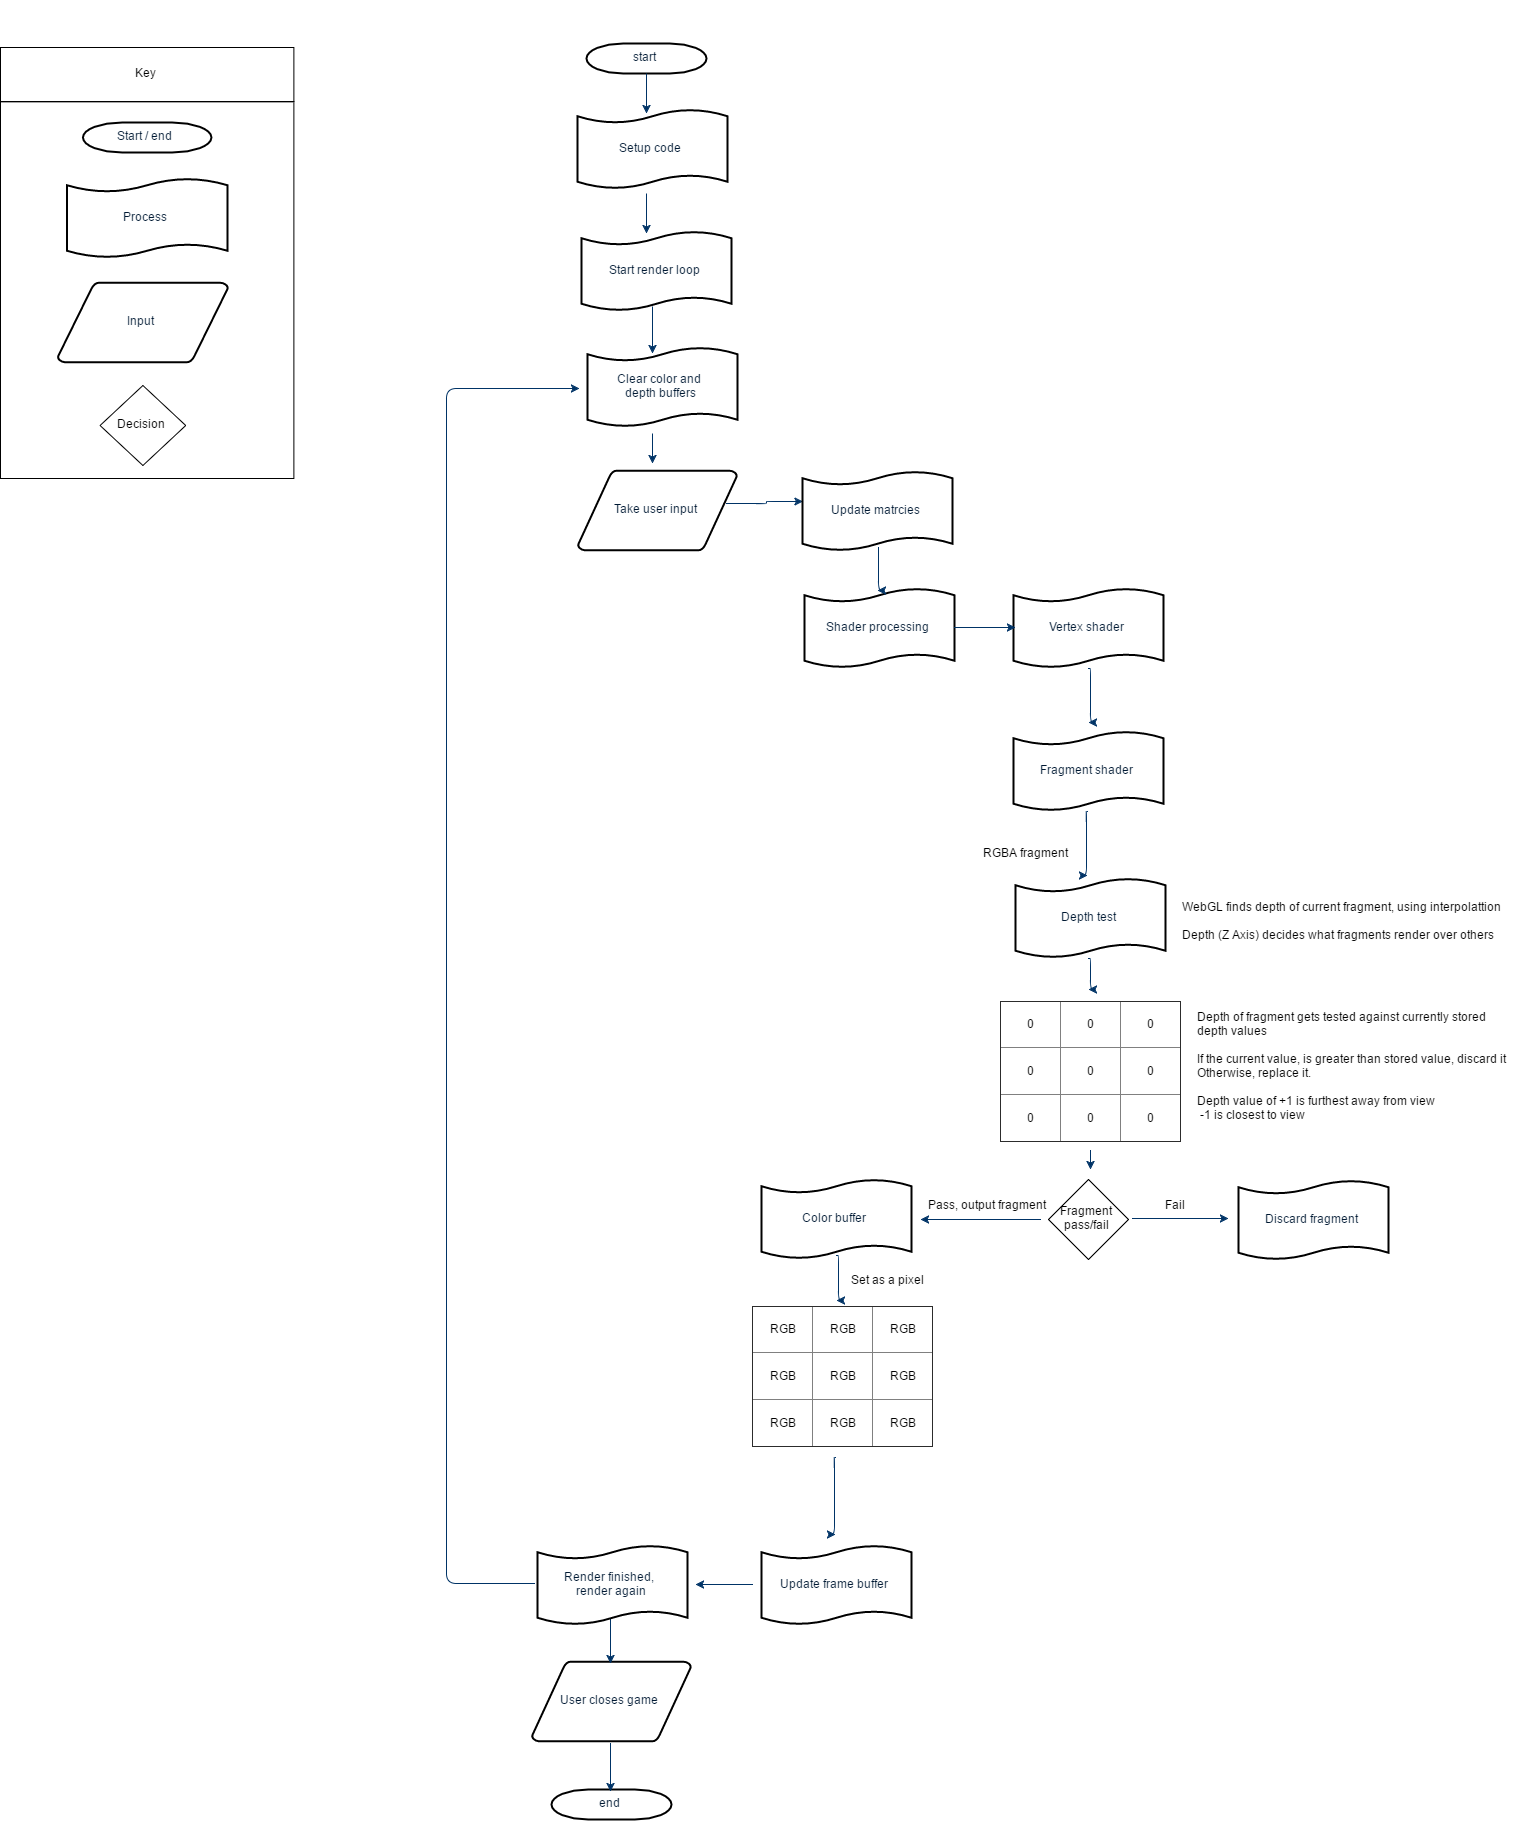

The diagram above was exported from draw.io. Its source (the exported page's mxGraphModel, read from the mxfile embedded in the PNG):
<mxGraphModel dx="996" dy="1636" grid="0" gridSize="10" guides="1" tooltips="1" connect="0" arrows="1" fold="1" page="0" pageScale="1.5" pageWidth="826" pageHeight="1169" background="none" math="0" shadow="0">
  <root>
    <mxCell id="0" style=";html=1;" />
    <mxCell id="1" style=";html=1;" parent="0" />
    <mxCell id="2" value="start" style="shape=mxgraph.flowchart.terminator;fillColor=#FFFFFF;strokeColor=#000000;strokeWidth=2;gradientColor=none;gradientDirection=north;fontColor=#001933;fontStyle=0;html=1;" parent="1" vertex="1">
      <mxGeometry x="260" y="60" width="120" height="30" as="geometry" />
    </mxCell>
    <mxCell id="4" value="Take user input" style="shape=mxgraph.flowchart.data;fillColor=#FFFFFF;strokeColor=#000000;strokeWidth=2;gradientColor=none;gradientDirection=north;fontColor=#001933;fontStyle=0;html=1;" parent="1" vertex="1">
      <mxGeometry x="251.5" y="487" width="159" height="80" as="geometry" />
    </mxCell>
    <mxCell id="9" style="fontColor=#001933;fontStyle=1;strokeColor=#003366;strokeWidth=1;html=1;" parent="1" source="2" edge="1">
      <mxGeometry relative="1" as="geometry">
        <mxPoint x="320" y="130" as="targetPoint" />
      </mxGeometry>
    </mxCell>
    <mxCell id="10" style="fontColor=#001933;fontStyle=1;strokeColor=#003366;strokeWidth=1;html=1;" parent="1" edge="1">
      <mxGeometry relative="1" as="geometry">
        <mxPoint x="320" y="210" as="sourcePoint" />
        <mxPoint x="320" y="250" as="targetPoint" />
      </mxGeometry>
    </mxCell>
    <mxCell id="19" value="" style="edgeStyle=elbowEdgeStyle;elbow=horizontal;fontColor=#001933;fontStyle=1;strokeColor=#003366;strokeWidth=1;html=1;exitX=0.933;exitY=0.393;exitPerimeter=0;" parent="1" source="4" edge="1">
      <mxGeometry x="156" y="-122" width="100" height="100" as="geometry">
        <mxPoint x="534" y="518" as="sourcePoint" />
        <mxPoint x="476.41176470588243" y="518" as="targetPoint" />
      </mxGeometry>
    </mxCell>
    <mxCell id="44" value="User closes game" style="shape=mxgraph.flowchart.data;fillColor=#FFFFFF;strokeColor=#000000;strokeWidth=2;gradientColor=none;gradientDirection=north;fontColor=#001933;fontStyle=0;html=1;" parent="1" vertex="1">
      <mxGeometry x="205.5" y="1678" width="159" height="80" as="geometry" />
    </mxCell>
    <mxCell id="47" value="end" style="shape=mxgraph.flowchart.terminator;fillColor=#FFFFFF;strokeColor=#000000;strokeWidth=2;gradientColor=none;gradientDirection=north;fontColor=#001933;fontStyle=0;html=1;" parent="1" vertex="1">
      <mxGeometry x="225" y="1806" width="120" height="30" as="geometry" />
    </mxCell>
    <mxCell id="49" value="" style="edgeStyle=elbowEdgeStyle;elbow=vertical;exitX=0.491;exitY=0.902;exitPerimeter=0;entryX=0.5;entryY=0;entryPerimeter=0;fontColor=#001933;fontStyle=1;strokeColor=#003366;strokeWidth=1;html=1;" parent="1" source="71" target="44" edge="1">
      <mxGeometry x="-35" y="640" width="100" height="100" as="geometry">
        <mxPoint x="284.6470588235295" y="2318.529411764706" as="sourcePoint" />
        <mxPoint x="65" y="640" as="targetPoint" />
      </mxGeometry>
    </mxCell>
    <mxCell id="50" value="" style="edgeStyle=elbowEdgeStyle;elbow=vertical;exitX=0.5;exitY=1;exitPerimeter=0;entryX=0.5;entryY=0;entryPerimeter=0;fontColor=#001933;fontStyle=1;strokeColor=#003366;strokeWidth=1;html=1;" parent="1" source="44" target="47" edge="1">
      <mxGeometry x="-35" y="640" width="100" height="100" as="geometry">
        <mxPoint x="-35" y="740" as="sourcePoint" />
        <mxPoint x="65" y="640" as="targetPoint" />
      </mxGeometry>
    </mxCell>
    <mxCell id="65" value="" style="edgeStyle=elbowEdgeStyle;elbow=horizontal;fontColor=#001933;fontStyle=1;strokeColor=#003366;strokeWidth=1;html=1;exitX=-0.016;exitY=0.494;exitPerimeter=0;" parent="1" source="71" edge="1">
      <mxGeometry width="100" height="100" as="geometry">
        <mxPoint x="191" y="1650" as="sourcePoint" />
        <mxPoint x="253" y="405" as="targetPoint" />
        <Array as="points">
          <mxPoint x="120" y="970" />
        </Array>
      </mxGeometry>
    </mxCell>
    <mxCell id="67" value="Setup code" style="shape=mxgraph.flowchart.paper_tape;fillColor=#FFFFFF;strokeColor=#000000;strokeWidth=2;gradientColor=none;gradientDirection=north;fontColor=#001933;fontStyle=0;html=1;" vertex="1" parent="1">
      <mxGeometry x="251" y="125" width="150" height="81" as="geometry" />
    </mxCell>
    <mxCell id="68" value="Start render loop" style="shape=mxgraph.flowchart.paper_tape;fillColor=#FFFFFF;strokeColor=#000000;strokeWidth=2;gradientColor=none;gradientDirection=north;fontColor=#001933;fontStyle=0;html=1;" vertex="1" parent="1">
      <mxGeometry x="255" y="247" width="150" height="81" as="geometry" />
    </mxCell>
    <mxCell id="71" value="Render finished,&amp;nbsp;&lt;div&gt;render again&lt;/div&gt;" style="shape=mxgraph.flowchart.paper_tape;fillColor=#FFFFFF;strokeColor=#000000;strokeWidth=2;gradientColor=none;gradientDirection=north;fontColor=#001933;fontStyle=0;html=1;" vertex="1" parent="1">
      <mxGeometry x="211" y="1561" width="150" height="81" as="geometry" />
    </mxCell>
    <mxCell id="74" value="Update matrcies" style="shape=mxgraph.flowchart.paper_tape;fillColor=#FFFFFF;strokeColor=#000000;strokeWidth=2;gradientColor=none;gradientDirection=north;fontColor=#001933;fontStyle=0;html=1;" vertex="1" parent="1">
      <mxGeometry x="476" y="487" width="150" height="81" as="geometry" />
    </mxCell>
    <mxCell id="75" value="Shader processing" style="shape=mxgraph.flowchart.paper_tape;fillColor=#FFFFFF;strokeColor=#000000;strokeWidth=2;gradientColor=none;gradientDirection=north;fontColor=#001933;fontStyle=0;html=1;" vertex="1" parent="1">
      <mxGeometry x="478" y="604" width="150" height="81" as="geometry" />
    </mxCell>
    <mxCell id="76" value="Vertex shader" style="shape=mxgraph.flowchart.paper_tape;fillColor=#FFFFFF;strokeColor=#000000;strokeWidth=2;gradientColor=none;gradientDirection=north;fontColor=#001933;fontStyle=0;html=1;" vertex="1" parent="1">
      <mxGeometry x="687" y="604" width="150" height="81" as="geometry" />
    </mxCell>
    <mxCell id="77" value="Fragment shader" style="shape=mxgraph.flowchart.paper_tape;fillColor=#FFFFFF;strokeColor=#000000;strokeWidth=2;gradientColor=none;gradientDirection=north;fontColor=#001933;fontStyle=0;html=1;" vertex="1" parent="1">
      <mxGeometry x="687" y="747" width="150" height="81" as="geometry" />
    </mxCell>
    <mxCell id="78" value="Update frame buffer" style="shape=mxgraph.flowchart.paper_tape;fillColor=#FFFFFF;strokeColor=#000000;strokeWidth=2;gradientColor=none;gradientDirection=north;fontColor=#001933;fontStyle=0;html=1;" vertex="1" parent="1">
      <mxGeometry x="435" y="1561" width="150" height="81" as="geometry" />
    </mxCell>
    <mxCell id="79" value="" style="edgeStyle=elbowEdgeStyle;elbow=horizontal;fontColor=#001933;fontStyle=1;strokeColor=#003366;strokeWidth=1;html=1;exitX=0.5;exitY=0.926;exitPerimeter=0;" edge="1" parent="1" source="74">
      <mxGeometry x="307" y="-73" width="100" height="100" as="geometry">
        <mxPoint x="550.8235294117646" y="567.4705882352941" as="sourcePoint" />
        <mxPoint x="551" y="607" as="targetPoint" />
      </mxGeometry>
    </mxCell>
    <mxCell id="80" value="" style="edgeStyle=elbowEdgeStyle;elbow=horizontal;fontColor=#001933;fontStyle=1;strokeColor=#003366;strokeWidth=1;html=1;exitX=1.004;exitY=0.494;exitPerimeter=0;" edge="1" parent="1" source="75">
      <mxGeometry x="394" y="4" width="100" height="100" as="geometry">
        <mxPoint x="637.5" y="644.1666666666667" as="sourcePoint" />
        <mxPoint x="689" y="644" as="targetPoint" />
      </mxGeometry>
    </mxCell>
    <mxCell id="81" value="" style="edgeStyle=elbowEdgeStyle;elbow=horizontal;fontColor=#001933;fontStyle=1;strokeColor=#003366;strokeWidth=1;html=1;" edge="1" parent="1">
      <mxGeometry x="467" y="83" width="100" height="100" as="geometry">
        <mxPoint x="762" y="685" as="sourcePoint" />
        <mxPoint x="762" y="739" as="targetPoint" />
      </mxGeometry>
    </mxCell>
    <mxCell id="82" value="Depth test" style="shape=mxgraph.flowchart.paper_tape;fillColor=#FFFFFF;strokeColor=#000000;strokeWidth=2;gradientColor=none;gradientDirection=north;fontColor=#001933;fontStyle=0;html=1;" vertex="1" parent="1">
      <mxGeometry x="689" y="894" width="150" height="81" as="geometry" />
    </mxCell>
    <mxCell id="83" value="RGBA fragment" style="text;html=1;resizable=0;points=[];autosize=1;align=left;verticalAlign=top;spacingTop=-4;" vertex="1" parent="1">
      <mxGeometry x="655" y="860" width="95" height="14" as="geometry" />
    </mxCell>
    <mxCell id="85" value="Pass, output fragment" style="text;html=1;resizable=0;points=[];autosize=1;align=left;verticalAlign=top;spacingTop=-4;" vertex="1" parent="1">
      <mxGeometry x="600" y="1212" width="128" height="14" as="geometry" />
    </mxCell>
    <mxCell id="88" value="Discard fragment" style="shape=mxgraph.flowchart.paper_tape;fillColor=#FFFFFF;strokeColor=#000000;strokeWidth=2;gradientColor=none;gradientDirection=north;fontColor=#001933;fontStyle=0;html=1;" vertex="1" parent="1">
      <mxGeometry x="912" y="1196" width="150" height="81" as="geometry" />
    </mxCell>
    <mxCell id="90" value="Fragment pass/fail" style="rhombus;whiteSpace=wrap;html=1;" vertex="1" parent="1">
      <mxGeometry x="722" y="1196" width="80" height="80" as="geometry" />
    </mxCell>
    <mxCell id="92" value="Color buffer" style="shape=mxgraph.flowchart.paper_tape;fillColor=#FFFFFF;strokeColor=#000000;strokeWidth=2;gradientColor=none;gradientDirection=north;fontColor=#001933;fontStyle=0;html=1;" vertex="1" parent="1">
      <mxGeometry x="435" y="1195" width="150" height="81" as="geometry" />
    </mxCell>
    <mxCell id="96" value="&lt;table border=&quot;1&quot; width=&quot;100%&quot; style=&quot;width: 100% ; height: 100% ; border-collapse: collapse&quot;&gt;&lt;tbody&gt;&lt;tr&gt;&lt;td align=&quot;center&quot;&gt;RGB&lt;/td&gt;&lt;td align=&quot;center&quot;&gt;RGB&lt;br&gt;&lt;/td&gt;&lt;td align=&quot;center&quot;&gt;RGB&lt;br&gt;&lt;/td&gt;&lt;/tr&gt;&lt;tr&gt;&lt;td align=&quot;center&quot;&gt;RGB&lt;br&gt;&lt;/td&gt;&lt;td align=&quot;center&quot;&gt;RGB&lt;br&gt;&lt;/td&gt;&lt;td align=&quot;center&quot;&gt;RGB&lt;br&gt;&lt;/td&gt;&lt;/tr&gt;&lt;tr&gt;&lt;td align=&quot;center&quot;&gt;RGB&lt;br&gt;&lt;/td&gt;&lt;td align=&quot;center&quot;&gt;RGB&lt;br&gt;&lt;/td&gt;&lt;td align=&quot;center&quot;&gt;RGB&lt;br&gt;&lt;/td&gt;&lt;/tr&gt;&lt;/tbody&gt;&lt;/table&gt;" style="text;html=1;overflow=fill;" vertex="1" parent="1">
      <mxGeometry x="426" y="1323" width="180" height="140" as="geometry" />
    </mxCell>
    <mxCell id="97" value="&lt;table border=&quot;1&quot; width=&quot;100%&quot; style=&quot;width: 100% ; height: 100% ; border-collapse: collapse&quot;&gt;&lt;tbody&gt;&lt;tr&gt;&lt;td align=&quot;center&quot;&gt;0&lt;/td&gt;&lt;td align=&quot;center&quot;&gt;0&lt;br&gt;&lt;/td&gt;&lt;td align=&quot;center&quot;&gt;0&lt;br&gt;&lt;/td&gt;&lt;/tr&gt;&lt;tr&gt;&lt;td align=&quot;center&quot;&gt;0&lt;br&gt;&lt;/td&gt;&lt;td align=&quot;center&quot;&gt;0&lt;br&gt;&lt;/td&gt;&lt;td align=&quot;center&quot;&gt;0&lt;br&gt;&lt;/td&gt;&lt;/tr&gt;&lt;tr&gt;&lt;td align=&quot;center&quot;&gt;0&lt;br&gt;&lt;/td&gt;&lt;td align=&quot;center&quot;&gt;0&lt;br&gt;&lt;/td&gt;&lt;td align=&quot;center&quot;&gt;0&lt;br&gt;&lt;/td&gt;&lt;/tr&gt;&lt;/tbody&gt;&lt;/table&gt;" style="text;html=1;overflow=fill;" vertex="1" parent="1">
      <mxGeometry x="674" y="1018" width="180" height="140" as="geometry" />
    </mxCell>
    <mxCell id="98" value="Depth of fragment gets tested against currently stored&lt;div&gt;depth values&lt;/div&gt;&lt;div&gt;&lt;br&gt;&lt;/div&gt;&lt;div&gt;If the current value, is greater than stored value, discard it&lt;/div&gt;&lt;div&gt;Otherwise, replace it.&lt;/div&gt;&lt;div&gt;&lt;br&gt;&lt;/div&gt;&lt;div&gt;Depth value of +1 is furthest away from view&lt;/div&gt;&lt;div&gt;&lt;div&gt;&amp;nbsp;-1 is closest to view&lt;/div&gt;&lt;/div&gt;" style="text;html=1;resizable=0;points=[];autosize=1;align=left;verticalAlign=top;spacingTop=-4;" vertex="1" parent="1">
      <mxGeometry x="869" y="1024" width="319" height="112" as="geometry" />
    </mxCell>
    <mxCell id="101" value="WebGL finds depth of current fragment, using interpolattion&lt;div&gt;&lt;br&gt;&lt;/div&gt;&lt;div&gt;Depth (Z Axis) decides what&amp;nbsp;&lt;span&gt;fragments render&amp;nbsp;&lt;/span&gt;&lt;span&gt;over others&lt;/span&gt;&lt;/div&gt;" style="text;html=1;resizable=0;points=[];autosize=1;align=left;verticalAlign=top;spacingTop=-4;" vertex="1" parent="1">
      <mxGeometry x="854" y="914" width="329" height="42" as="geometry" />
    </mxCell>
    <mxCell id="102" value="Clear color and&amp;nbsp;&lt;div&gt;depth buffers&lt;/div&gt;" style="shape=mxgraph.flowchart.paper_tape;fillColor=#FFFFFF;strokeColor=#000000;strokeWidth=2;gradientColor=none;gradientDirection=north;fontColor=#001933;fontStyle=0;html=1;" vertex="1" parent="1">
      <mxGeometry x="261" y="363" width="150" height="81" as="geometry" />
    </mxCell>
    <mxCell id="103" style="fontColor=#001933;fontStyle=1;strokeColor=#003366;strokeWidth=1;html=1;" edge="1" parent="1">
      <mxGeometry x="326.0000000000002" y="323" as="geometry">
        <mxPoint x="326.0000000000002" y="323" as="sourcePoint" />
        <mxPoint x="326" y="370" as="targetPoint" />
      </mxGeometry>
    </mxCell>
    <mxCell id="106" value="" style="edgeStyle=elbowEdgeStyle;elbow=horizontal;fontColor=#001933;fontStyle=1;strokeColor=#003366;strokeWidth=1;html=1;" edge="1" parent="1">
      <mxGeometry x="466" y="226" width="100" height="100" as="geometry">
        <mxPoint x="761" y="828" as="sourcePoint" />
        <mxPoint x="761" y="892" as="targetPoint" />
      </mxGeometry>
    </mxCell>
    <mxCell id="107" value="" style="edgeStyle=elbowEdgeStyle;elbow=horizontal;fontColor=#001933;fontStyle=1;strokeColor=#003366;strokeWidth=1;html=1;" edge="1" parent="1">
      <mxGeometry x="469" y="565" width="100" height="100" as="geometry">
        <mxPoint x="763.9999999999998" y="1166.9999999999998" as="sourcePoint" />
        <mxPoint x="764" y="1186" as="targetPoint" />
      </mxGeometry>
    </mxCell>
    <mxCell id="108" value="" style="edgeStyle=elbowEdgeStyle;elbow=horizontal;fontColor=#001933;fontStyle=1;strokeColor=#003366;strokeWidth=1;html=1;" edge="1" parent="1">
      <mxGeometry x="299" y="570" width="100" height="100" as="geometry">
        <mxPoint x="714" y="1236" as="sourcePoint" />
        <mxPoint x="594" y="1236" as="targetPoint" />
      </mxGeometry>
    </mxCell>
    <mxCell id="109" value="" style="edgeStyle=elbowEdgeStyle;elbow=horizontal;fontColor=#001933;fontStyle=1;strokeColor=#003366;strokeWidth=1;html=1;" edge="1" parent="1">
      <mxGeometry x="607" y="569" width="100" height="100" as="geometry">
        <mxPoint x="806" y="1235" as="sourcePoint" />
        <mxPoint x="902" y="1235" as="targetPoint" />
      </mxGeometry>
    </mxCell>
    <mxCell id="110" value="" style="edgeStyle=elbowEdgeStyle;elbow=horizontal;fontColor=#001933;fontStyle=1;strokeColor=#003366;strokeWidth=1;html=1;" edge="1" parent="1">
      <mxGeometry x="467" y="393" width="100" height="100" as="geometry">
        <mxPoint x="762" y="975" as="sourcePoint" />
        <mxPoint x="762" y="1006" as="targetPoint" />
      </mxGeometry>
    </mxCell>
    <mxCell id="111" value="Fail" style="text;html=1;resizable=0;points=[];autosize=1;align=left;verticalAlign=top;spacingTop=-4;" vertex="1" parent="1">
      <mxGeometry x="837" y="1212" width="30" height="14" as="geometry" />
    </mxCell>
    <mxCell id="112" value="" style="edgeStyle=elbowEdgeStyle;elbow=horizontal;fontColor=#001933;fontStyle=1;strokeColor=#003366;strokeWidth=1;html=1;" edge="1" parent="1">
      <mxGeometry x="214" y="885" width="100" height="100" as="geometry">
        <mxPoint x="509" y="1474" as="sourcePoint" />
        <mxPoint x="509" y="1551" as="targetPoint" />
      </mxGeometry>
    </mxCell>
    <mxCell id="113" value="Set as a pixel&lt;div&gt;&lt;br&gt;&lt;/div&gt;" style="text;html=1;resizable=0;points=[];autosize=1;align=left;verticalAlign=top;spacingTop=-4;" vertex="1" parent="1">
      <mxGeometry x="523" y="1287" width="83" height="28" as="geometry" />
    </mxCell>
    <mxCell id="114" value="" style="edgeStyle=elbowEdgeStyle;elbow=horizontal;fontColor=#001933;fontStyle=1;strokeColor=#003366;strokeWidth=1;html=1;" edge="1" parent="1">
      <mxGeometry x="215" y="670" width="100" height="100" as="geometry">
        <mxPoint x="509.9999999999998" y="1271.9999999999998" as="sourcePoint" />
        <mxPoint x="510" y="1317" as="targetPoint" />
      </mxGeometry>
    </mxCell>
    <mxCell id="115" value="" style="edgeStyle=elbowEdgeStyle;elbow=horizontal;fontColor=#001933;fontStyle=1;strokeColor=#003366;strokeWidth=1;html=1;" edge="1" parent="1">
      <mxGeometry x="113" y="1012" width="100" height="100" as="geometry">
        <mxPoint x="426" y="1601" as="sourcePoint" />
        <mxPoint x="369" y="1601" as="targetPoint" />
      </mxGeometry>
    </mxCell>
    <mxCell id="116" style="fontColor=#001933;fontStyle=1;strokeColor=#003366;strokeWidth=1;html=1;" edge="1" parent="1">
      <mxGeometry x="326.0000000000002" y="450" as="geometry">
        <mxPoint x="326.0000000000002" y="450" as="sourcePoint" />
        <mxPoint x="326" y="480" as="targetPoint" />
      </mxGeometry>
    </mxCell>
    <mxCell id="129" value="" style="group" vertex="1" connectable="0" parent="1">
      <mxGeometry x="-326" y="17" width="296" height="478" as="geometry" />
    </mxCell>
    <mxCell id="128" value="" style="group" vertex="1" connectable="0" parent="129">
      <mxGeometry width="296" height="478" as="geometry" />
    </mxCell>
    <mxCell id="125" value="" style="whiteSpace=wrap;html=1;" vertex="1" parent="128">
      <mxGeometry y="101.35243553008596" width="293.38053097345136" height="376.647564469914" as="geometry" />
    </mxCell>
    <mxCell id="126" value="Key" style="whiteSpace=wrap;html=1;" vertex="1" parent="128">
      <mxGeometry y="47" width="293.38053097345136" height="54" as="geometry" />
    </mxCell>
    <mxCell id="120" value="Start / end" style="shape=mxgraph.flowchart.terminator;fillColor=#FFFFFF;strokeColor=#000000;strokeWidth=2;gradientColor=none;gradientDirection=north;fontColor=#001933;fontStyle=0;html=1;" vertex="1" parent="128">
      <mxGeometry x="82.44635359472902" y="122" width="128.48782378399326" height="30" as="geometry" />
    </mxCell>
    <mxCell id="117" value="Process" style="shape=mxgraph.flowchart.paper_tape;fillColor=#FFFFFF;strokeColor=#000000;strokeWidth=2;gradientColor=none;gradientDirection=north;fontColor=#001933;fontStyle=0;html=1;" vertex="1" parent="128">
      <mxGeometry x="66.38537562172988" y="177" width="160.6097797299916" height="81" as="geometry" />
    </mxCell>
    <mxCell id="118" value="Input" style="shape=mxgraph.flowchart.data;fillColor=#FFFFFF;strokeColor=#000000;strokeWidth=2;gradientColor=none;gradientDirection=north;fontColor=#001933;fontStyle=0;html=1;" vertex="1" parent="128">
      <mxGeometry x="57.28415477036368" y="282" width="170.24636651379112" height="80" as="geometry" />
    </mxCell>
    <mxCell id="119" value="Decision" style="rhombus;whiteSpace=wrap;html=1;" vertex="1" parent="128">
      <mxGeometry x="99.57806343259479" y="385" width="85.65854918932887" height="80" as="geometry" />
    </mxCell>
  </root>
</mxGraphModel>